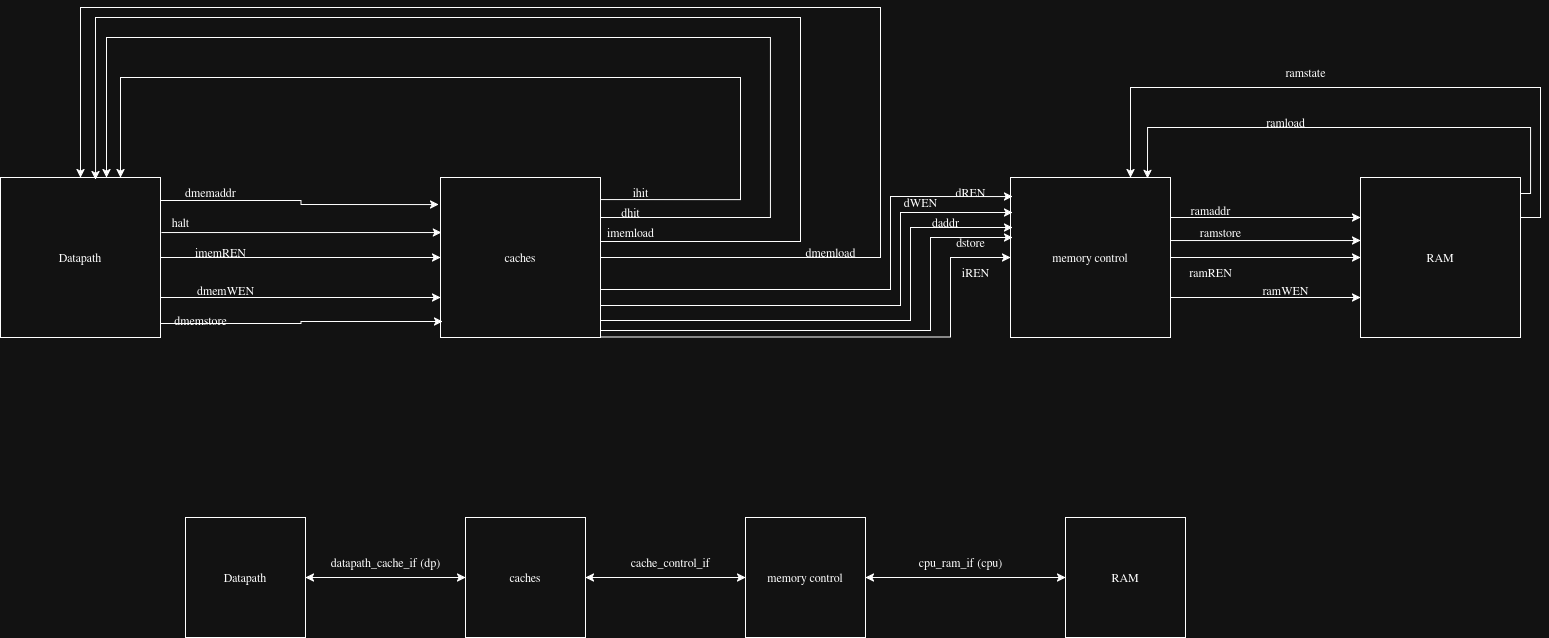

The diagram above was exported from draw.io. Its source (the exported page's mxGraphModel, read from the mxfile embedded in the PNG):
<mxGraphModel dx="381" dy="1597" grid="1" gridSize="10" guides="1" tooltips="1" connect="1" arrows="1" fold="1" page="1" pageScale="1" pageWidth="850" pageHeight="1100" math="0" shadow="0">
  <root>
    <mxCell id="0" />
    <mxCell id="1" parent="0" />
    <mxCell id="iusCrVdvZJ8lC1tAurLO-6" style="edgeStyle=orthogonalEdgeStyle;rounded=0;orthogonalLoop=1;jettySize=auto;html=1;entryX=0.006;entryY=0.344;entryDx=0;entryDy=0;entryPerimeter=0;exitX=1.006;exitY=0.344;exitDx=0;exitDy=0;exitPerimeter=0;" parent="1" source="iusCrVdvZJ8lC1tAurLO-1" target="iusCrVdvZJ8lC1tAurLO-2" edge="1">
      <mxGeometry relative="1" as="geometry">
        <mxPoint x="322" y="175" as="sourcePoint" />
        <Array as="points" />
      </mxGeometry>
    </mxCell>
    <mxCell id="iusCrVdvZJ8lC1tAurLO-8" style="edgeStyle=orthogonalEdgeStyle;rounded=0;orthogonalLoop=1;jettySize=auto;html=1;exitX=1;exitY=0.5;exitDx=0;exitDy=0;" parent="1" source="iusCrVdvZJ8lC1tAurLO-1" target="iusCrVdvZJ8lC1tAurLO-2" edge="1">
      <mxGeometry relative="1" as="geometry" />
    </mxCell>
    <mxCell id="iusCrVdvZJ8lC1tAurLO-11" style="edgeStyle=orthogonalEdgeStyle;rounded=0;orthogonalLoop=1;jettySize=auto;html=1;exitX=1;exitY=0.75;exitDx=0;exitDy=0;entryX=0;entryY=0.75;entryDx=0;entryDy=0;" parent="1" source="iusCrVdvZJ8lC1tAurLO-1" target="iusCrVdvZJ8lC1tAurLO-2" edge="1">
      <mxGeometry relative="1" as="geometry" />
    </mxCell>
    <mxCell id="iusCrVdvZJ8lC1tAurLO-1" value="Datapath" style="whiteSpace=wrap;html=1;aspect=fixed;" parent="1" vertex="1">
      <mxGeometry x="160" y="120" width="160" height="160" as="geometry" />
    </mxCell>
    <mxCell id="iusCrVdvZJ8lC1tAurLO-18" style="edgeStyle=orthogonalEdgeStyle;rounded=0;orthogonalLoop=1;jettySize=auto;html=1;entryX=0.75;entryY=0;entryDx=0;entryDy=0;exitX=1;exitY=0.138;exitDx=0;exitDy=0;exitPerimeter=0;" parent="1" source="iusCrVdvZJ8lC1tAurLO-2" target="iusCrVdvZJ8lC1tAurLO-1" edge="1">
      <mxGeometry relative="1" as="geometry">
        <mxPoint x="760" y="160" as="sourcePoint" />
        <Array as="points">
          <mxPoint x="900" y="142" />
          <mxPoint x="900" y="20" />
          <mxPoint x="280" y="20" />
        </Array>
      </mxGeometry>
    </mxCell>
    <mxCell id="iusCrVdvZJ8lC1tAurLO-20" style="edgeStyle=orthogonalEdgeStyle;rounded=0;orthogonalLoop=1;jettySize=auto;html=1;exitX=1;exitY=0.25;exitDx=0;exitDy=0;entryX=0.663;entryY=0;entryDx=0;entryDy=0;entryPerimeter=0;" parent="1" source="iusCrVdvZJ8lC1tAurLO-2" target="iusCrVdvZJ8lC1tAurLO-1" edge="1">
      <mxGeometry relative="1" as="geometry">
        <mxPoint x="240" y="110" as="targetPoint" />
        <Array as="points">
          <mxPoint x="930" y="160" />
          <mxPoint x="930" y="-20" />
          <mxPoint x="266" y="-20" />
        </Array>
      </mxGeometry>
    </mxCell>
    <mxCell id="iusCrVdvZJ8lC1tAurLO-22" style="edgeStyle=orthogonalEdgeStyle;rounded=0;orthogonalLoop=1;jettySize=auto;html=1;entryX=0.594;entryY=0.013;entryDx=0;entryDy=0;exitX=1;exitY=0.4;exitDx=0;exitDy=0;exitPerimeter=0;entryPerimeter=0;" parent="1" source="iusCrVdvZJ8lC1tAurLO-2" target="iusCrVdvZJ8lC1tAurLO-1" edge="1">
      <mxGeometry relative="1" as="geometry">
        <Array as="points">
          <mxPoint x="960" y="184" />
          <mxPoint x="960" y="-40" />
          <mxPoint x="255" y="-40" />
        </Array>
      </mxGeometry>
    </mxCell>
    <mxCell id="iusCrVdvZJ8lC1tAurLO-2" value="caches" style="whiteSpace=wrap;html=1;aspect=fixed;" parent="1" vertex="1">
      <mxGeometry x="600" y="120" width="160" height="160" as="geometry" />
    </mxCell>
    <mxCell id="iusCrVdvZJ8lC1tAurLO-7" value="halt" style="text;html=1;align=center;verticalAlign=middle;resizable=0;points=[];autosize=1;strokeColor=none;fillColor=none;" parent="1" vertex="1">
      <mxGeometry x="320" y="150" width="40" height="30" as="geometry" />
    </mxCell>
    <mxCell id="iusCrVdvZJ8lC1tAurLO-9" value="imemREN" style="text;html=1;align=center;verticalAlign=middle;resizable=0;points=[];autosize=1;strokeColor=none;fillColor=none;" parent="1" vertex="1">
      <mxGeometry x="340" y="180" width="80" height="30" as="geometry" />
    </mxCell>
    <mxCell id="iusCrVdvZJ8lC1tAurLO-12" value="dmemWEN" style="text;html=1;align=center;verticalAlign=middle;resizable=0;points=[];autosize=1;strokeColor=none;fillColor=none;" parent="1" vertex="1">
      <mxGeometry x="345" y="218" width="80" height="30" as="geometry" />
    </mxCell>
    <mxCell id="iusCrVdvZJ8lC1tAurLO-13" style="edgeStyle=orthogonalEdgeStyle;rounded=0;orthogonalLoop=1;jettySize=auto;html=1;entryX=0.013;entryY=0.9;entryDx=0;entryDy=0;entryPerimeter=0;" parent="1" target="iusCrVdvZJ8lC1tAurLO-2" edge="1">
      <mxGeometry relative="1" as="geometry">
        <mxPoint x="320" y="266" as="sourcePoint" />
      </mxGeometry>
    </mxCell>
    <mxCell id="iusCrVdvZJ8lC1tAurLO-14" value="dmemstore" style="text;html=1;align=center;verticalAlign=middle;resizable=0;points=[];autosize=1;strokeColor=none;fillColor=none;" parent="1" vertex="1">
      <mxGeometry x="320" y="248" width="80" height="30" as="geometry" />
    </mxCell>
    <mxCell id="iusCrVdvZJ8lC1tAurLO-16" style="edgeStyle=orthogonalEdgeStyle;rounded=0;orthogonalLoop=1;jettySize=auto;html=1;entryX=-0.012;entryY=0.169;entryDx=0;entryDy=0;entryPerimeter=0;" parent="1" target="iusCrVdvZJ8lC1tAurLO-2" edge="1">
      <mxGeometry relative="1" as="geometry">
        <mxPoint x="320" y="143" as="sourcePoint" />
      </mxGeometry>
    </mxCell>
    <mxCell id="iusCrVdvZJ8lC1tAurLO-17" value="dmemaddr" style="text;html=1;align=center;verticalAlign=middle;resizable=0;points=[];autosize=1;strokeColor=none;fillColor=none;" parent="1" vertex="1">
      <mxGeometry x="330" y="120" width="80" height="30" as="geometry" />
    </mxCell>
    <mxCell id="iusCrVdvZJ8lC1tAurLO-19" value="ihit" style="text;html=1;align=center;verticalAlign=middle;resizable=0;points=[];autosize=1;strokeColor=none;fillColor=none;" parent="1" vertex="1">
      <mxGeometry x="780" y="120" width="40" height="30" as="geometry" />
    </mxCell>
    <mxCell id="iusCrVdvZJ8lC1tAurLO-21" value="dhit" style="text;html=1;align=center;verticalAlign=middle;resizable=0;points=[];autosize=1;strokeColor=none;fillColor=none;" parent="1" vertex="1">
      <mxGeometry x="770" y="140" width="40" height="30" as="geometry" />
    </mxCell>
    <mxCell id="iusCrVdvZJ8lC1tAurLO-25" value="imemload" style="text;html=1;align=center;verticalAlign=middle;resizable=0;points=[];autosize=1;strokeColor=none;fillColor=none;" parent="1" vertex="1">
      <mxGeometry x="750" y="160" width="80" height="30" as="geometry" />
    </mxCell>
    <mxCell id="iusCrVdvZJ8lC1tAurLO-27" style="edgeStyle=orthogonalEdgeStyle;rounded=0;orthogonalLoop=1;jettySize=auto;html=1;exitX=1;exitY=0.5;exitDx=0;exitDy=0;entryX=0.5;entryY=0;entryDx=0;entryDy=0;" parent="1" source="iusCrVdvZJ8lC1tAurLO-2" target="iusCrVdvZJ8lC1tAurLO-1" edge="1">
      <mxGeometry relative="1" as="geometry">
        <Array as="points">
          <mxPoint x="1040" y="200" />
          <mxPoint x="1040" y="-50" />
          <mxPoint x="240" y="-50" />
        </Array>
      </mxGeometry>
    </mxCell>
    <mxCell id="iusCrVdvZJ8lC1tAurLO-28" value="dmemload" style="text;html=1;align=center;verticalAlign=middle;resizable=0;points=[];autosize=1;strokeColor=none;fillColor=none;" parent="1" vertex="1">
      <mxGeometry x="950" y="180" width="80" height="30" as="geometry" />
    </mxCell>
    <mxCell id="iusCrVdvZJ8lC1tAurLO-35" style="edgeStyle=orthogonalEdgeStyle;rounded=0;orthogonalLoop=1;jettySize=auto;html=1;exitX=1;exitY=0.25;exitDx=0;exitDy=0;entryX=0;entryY=0.25;entryDx=0;entryDy=0;" parent="1" source="iusCrVdvZJ8lC1tAurLO-29" target="iusCrVdvZJ8lC1tAurLO-30" edge="1">
      <mxGeometry relative="1" as="geometry" />
    </mxCell>
    <mxCell id="iusCrVdvZJ8lC1tAurLO-37" style="edgeStyle=orthogonalEdgeStyle;rounded=0;orthogonalLoop=1;jettySize=auto;html=1;entryX=0;entryY=0.394;entryDx=0;entryDy=0;exitX=0.988;exitY=0.394;exitDx=0;exitDy=0;exitPerimeter=0;entryPerimeter=0;" parent="1" source="iusCrVdvZJ8lC1tAurLO-29" target="iusCrVdvZJ8lC1tAurLO-30" edge="1">
      <mxGeometry relative="1" as="geometry" />
    </mxCell>
    <mxCell id="eULbH-k8Z3W0VTW8mVfc-18" style="edgeStyle=orthogonalEdgeStyle;rounded=0;orthogonalLoop=1;jettySize=auto;html=1;entryX=0;entryY=0.5;entryDx=0;entryDy=0;" parent="1" source="iusCrVdvZJ8lC1tAurLO-29" target="iusCrVdvZJ8lC1tAurLO-30" edge="1">
      <mxGeometry relative="1" as="geometry" />
    </mxCell>
    <mxCell id="eULbH-k8Z3W0VTW8mVfc-19" style="edgeStyle=orthogonalEdgeStyle;rounded=0;orthogonalLoop=1;jettySize=auto;html=1;exitX=1;exitY=0.75;exitDx=0;exitDy=0;entryX=0;entryY=0.75;entryDx=0;entryDy=0;" parent="1" source="iusCrVdvZJ8lC1tAurLO-29" target="iusCrVdvZJ8lC1tAurLO-30" edge="1">
      <mxGeometry relative="1" as="geometry" />
    </mxCell>
    <mxCell id="iusCrVdvZJ8lC1tAurLO-29" value="memory control" style="whiteSpace=wrap;html=1;aspect=fixed;" parent="1" vertex="1">
      <mxGeometry x="1170" y="120" width="160" height="160" as="geometry" />
    </mxCell>
    <mxCell id="eULbH-k8Z3W0VTW8mVfc-12" style="edgeStyle=orthogonalEdgeStyle;rounded=0;orthogonalLoop=1;jettySize=auto;html=1;exitX=1;exitY=0.25;exitDx=0;exitDy=0;entryX=0.75;entryY=0;entryDx=0;entryDy=0;" parent="1" source="iusCrVdvZJ8lC1tAurLO-30" target="iusCrVdvZJ8lC1tAurLO-29" edge="1">
      <mxGeometry relative="1" as="geometry">
        <Array as="points">
          <mxPoint x="1700" y="160" />
          <mxPoint x="1700" y="30" />
          <mxPoint x="1290" y="30" />
        </Array>
      </mxGeometry>
    </mxCell>
    <mxCell id="iusCrVdvZJ8lC1tAurLO-30" value="RAM" style="whiteSpace=wrap;html=1;aspect=fixed;" parent="1" vertex="1">
      <mxGeometry x="1520" y="120" width="160" height="160" as="geometry" />
    </mxCell>
    <mxCell id="iusCrVdvZJ8lC1tAurLO-36" value="ramstate" style="text;html=1;align=center;verticalAlign=middle;resizable=0;points=[];autosize=1;strokeColor=none;fillColor=none;" parent="1" vertex="1">
      <mxGeometry x="1430" width="70" height="30" as="geometry" />
    </mxCell>
    <mxCell id="iusCrVdvZJ8lC1tAurLO-38" value="ramload" style="text;html=1;align=center;verticalAlign=middle;resizable=0;points=[];autosize=1;strokeColor=none;fillColor=none;" parent="1" vertex="1">
      <mxGeometry x="1410" y="50" width="70" height="30" as="geometry" />
    </mxCell>
    <mxCell id="eULbH-k8Z3W0VTW8mVfc-1" style="edgeStyle=orthogonalEdgeStyle;rounded=0;orthogonalLoop=1;jettySize=auto;html=1;entryX=0.013;entryY=0.119;entryDx=0;entryDy=0;entryPerimeter=0;exitX=1;exitY=0.7;exitDx=0;exitDy=0;exitPerimeter=0;" parent="1" source="iusCrVdvZJ8lC1tAurLO-2" target="iusCrVdvZJ8lC1tAurLO-29" edge="1">
      <mxGeometry relative="1" as="geometry">
        <Array as="points">
          <mxPoint x="1050" y="232" />
          <mxPoint x="1050" y="139" />
        </Array>
      </mxGeometry>
    </mxCell>
    <mxCell id="eULbH-k8Z3W0VTW8mVfc-2" value="dREN" style="text;html=1;align=center;verticalAlign=middle;resizable=0;points=[];autosize=1;strokeColor=none;fillColor=none;" parent="1" vertex="1">
      <mxGeometry x="1100" y="120" width="60" height="30" as="geometry" />
    </mxCell>
    <mxCell id="eULbH-k8Z3W0VTW8mVfc-4" style="edgeStyle=orthogonalEdgeStyle;rounded=0;orthogonalLoop=1;jettySize=auto;html=1;entryX=0.013;entryY=0.119;entryDx=0;entryDy=0;entryPerimeter=0;exitX=1;exitY=0.7;exitDx=0;exitDy=0;exitPerimeter=0;" parent="1" edge="1">
      <mxGeometry relative="1" as="geometry">
        <mxPoint x="760" y="248" as="sourcePoint" />
        <mxPoint x="1172" y="155" as="targetPoint" />
        <Array as="points">
          <mxPoint x="1060" y="248" />
          <mxPoint x="1060" y="155" />
        </Array>
      </mxGeometry>
    </mxCell>
    <mxCell id="eULbH-k8Z3W0VTW8mVfc-5" style="edgeStyle=orthogonalEdgeStyle;rounded=0;orthogonalLoop=1;jettySize=auto;html=1;entryX=0.013;entryY=0.119;entryDx=0;entryDy=0;entryPerimeter=0;exitX=1;exitY=0.7;exitDx=0;exitDy=0;exitPerimeter=0;" parent="1" edge="1">
      <mxGeometry relative="1" as="geometry">
        <mxPoint x="760" y="263" as="sourcePoint" />
        <mxPoint x="1172" y="170" as="targetPoint" />
        <Array as="points">
          <mxPoint x="1070" y="263" />
          <mxPoint x="1070" y="170" />
        </Array>
      </mxGeometry>
    </mxCell>
    <mxCell id="eULbH-k8Z3W0VTW8mVfc-6" value="dWEN" style="text;html=1;align=center;verticalAlign=middle;resizable=0;points=[];autosize=1;strokeColor=none;fillColor=none;" parent="1" vertex="1">
      <mxGeometry x="1050" y="130" width="60" height="30" as="geometry" />
    </mxCell>
    <mxCell id="eULbH-k8Z3W0VTW8mVfc-7" value="daddr" style="text;html=1;align=center;verticalAlign=middle;resizable=0;points=[];autosize=1;strokeColor=none;fillColor=none;" parent="1" vertex="1">
      <mxGeometry x="1080" y="150" width="50" height="30" as="geometry" />
    </mxCell>
    <mxCell id="eULbH-k8Z3W0VTW8mVfc-8" style="edgeStyle=orthogonalEdgeStyle;rounded=0;orthogonalLoop=1;jettySize=auto;html=1;entryX=0.013;entryY=0.119;entryDx=0;entryDy=0;entryPerimeter=0;exitX=1;exitY=0.7;exitDx=0;exitDy=0;exitPerimeter=0;" parent="1" edge="1">
      <mxGeometry relative="1" as="geometry">
        <mxPoint x="760" y="273" as="sourcePoint" />
        <mxPoint x="1172" y="180" as="targetPoint" />
        <Array as="points">
          <mxPoint x="1090" y="273" />
          <mxPoint x="1090" y="180" />
        </Array>
      </mxGeometry>
    </mxCell>
    <mxCell id="eULbH-k8Z3W0VTW8mVfc-9" value="dstore" style="text;html=1;align=center;verticalAlign=middle;resizable=0;points=[];autosize=1;strokeColor=none;fillColor=none;" parent="1" vertex="1">
      <mxGeometry x="1100" y="170" width="60" height="30" as="geometry" />
    </mxCell>
    <mxCell id="eULbH-k8Z3W0VTW8mVfc-10" style="edgeStyle=orthogonalEdgeStyle;rounded=0;orthogonalLoop=1;jettySize=auto;html=1;entryX=0;entryY=0.5;entryDx=0;entryDy=0;exitX=1;exitY=0.7;exitDx=0;exitDy=0;exitPerimeter=0;" parent="1" target="iusCrVdvZJ8lC1tAurLO-29" edge="1">
      <mxGeometry relative="1" as="geometry">
        <mxPoint x="760" y="279.5" as="sourcePoint" />
        <mxPoint x="1172" y="186.5" as="targetPoint" />
        <Array as="points">
          <mxPoint x="1110" y="280" />
          <mxPoint x="1110" y="200" />
        </Array>
      </mxGeometry>
    </mxCell>
    <mxCell id="eULbH-k8Z3W0VTW8mVfc-11" value="iREN" style="text;html=1;align=center;verticalAlign=middle;resizable=0;points=[];autosize=1;strokeColor=none;fillColor=none;" parent="1" vertex="1">
      <mxGeometry x="1110" y="200" width="50" height="30" as="geometry" />
    </mxCell>
    <mxCell id="eULbH-k8Z3W0VTW8mVfc-13" style="edgeStyle=orthogonalEdgeStyle;rounded=0;orthogonalLoop=1;jettySize=auto;html=1;exitX=1;exitY=0.1;exitDx=0;exitDy=0;entryX=0.856;entryY=0.006;entryDx=0;entryDy=0;entryPerimeter=0;exitPerimeter=0;" parent="1" source="iusCrVdvZJ8lC1tAurLO-30" target="iusCrVdvZJ8lC1tAurLO-29" edge="1">
      <mxGeometry relative="1" as="geometry">
        <Array as="points">
          <mxPoint x="1690" y="136" />
          <mxPoint x="1690" y="70" />
          <mxPoint x="1307" y="70" />
        </Array>
      </mxGeometry>
    </mxCell>
    <mxCell id="eULbH-k8Z3W0VTW8mVfc-14" value="ramaddr" style="text;html=1;align=center;verticalAlign=middle;resizable=0;points=[];autosize=1;strokeColor=none;fillColor=none;" parent="1" vertex="1">
      <mxGeometry x="1335" y="138" width="70" height="30" as="geometry" />
    </mxCell>
    <mxCell id="eULbH-k8Z3W0VTW8mVfc-15" value="ramstore" style="text;html=1;align=center;verticalAlign=middle;resizable=0;points=[];autosize=1;strokeColor=none;fillColor=none;" parent="1" vertex="1">
      <mxGeometry x="1345" y="160" width="70" height="30" as="geometry" />
    </mxCell>
    <mxCell id="eULbH-k8Z3W0VTW8mVfc-17" value="ramREN" style="text;html=1;align=center;verticalAlign=middle;resizable=0;points=[];autosize=1;strokeColor=none;fillColor=none;" parent="1" vertex="1">
      <mxGeometry x="1335" y="200" width="70" height="30" as="geometry" />
    </mxCell>
    <mxCell id="eULbH-k8Z3W0VTW8mVfc-20" value="ramWEN" style="text;html=1;align=center;verticalAlign=middle;resizable=0;points=[];autosize=1;strokeColor=none;fillColor=none;" parent="1" vertex="1">
      <mxGeometry x="1410" y="218" width="70" height="30" as="geometry" />
    </mxCell>
    <mxCell id="dNNmdUq4L56kW232gdUQ-1" value="RAM" style="whiteSpace=wrap;html=1;aspect=fixed;" parent="1" vertex="1">
      <mxGeometry x="1225" y="460" width="120" height="120" as="geometry" />
    </mxCell>
    <mxCell id="dNNmdUq4L56kW232gdUQ-2" value="memory control" style="whiteSpace=wrap;html=1;aspect=fixed;" parent="1" vertex="1">
      <mxGeometry x="905" y="460" width="120" height="120" as="geometry" />
    </mxCell>
    <mxCell id="dNNmdUq4L56kW232gdUQ-3" value="cpu_ram_if (cpu)" style="text;html=1;align=center;verticalAlign=middle;resizable=0;points=[];autosize=1;strokeColor=none;fillColor=none;" parent="1" vertex="1">
      <mxGeometry x="1065" y="490" width="110" height="30" as="geometry" />
    </mxCell>
    <mxCell id="dNNmdUq4L56kW232gdUQ-4" value="caches" style="whiteSpace=wrap;html=1;aspect=fixed;" parent="1" vertex="1">
      <mxGeometry x="625" y="460" width="120" height="120" as="geometry" />
    </mxCell>
    <mxCell id="dNNmdUq4L56kW232gdUQ-5" value="" style="endArrow=classic;startArrow=classic;html=1;rounded=0;exitX=0;exitY=0.5;exitDx=0;exitDy=0;entryX=1;entryY=0.5;entryDx=0;entryDy=0;" parent="1" source="dNNmdUq4L56kW232gdUQ-2" target="dNNmdUq4L56kW232gdUQ-4" edge="1">
      <mxGeometry width="50" height="50" relative="1" as="geometry">
        <mxPoint x="545" y="800" as="sourcePoint" />
        <mxPoint x="595" y="750" as="targetPoint" />
      </mxGeometry>
    </mxCell>
    <mxCell id="dNNmdUq4L56kW232gdUQ-6" value="cache_control_if" style="text;html=1;align=center;verticalAlign=middle;resizable=0;points=[];autosize=1;strokeColor=none;fillColor=none;" parent="1" vertex="1">
      <mxGeometry x="775" y="490" width="110" height="30" as="geometry" />
    </mxCell>
    <mxCell id="dNNmdUq4L56kW232gdUQ-7" value="" style="endArrow=classic;startArrow=classic;html=1;rounded=0;exitX=0;exitY=0.5;exitDx=0;exitDy=0;entryX=1;entryY=0.5;entryDx=0;entryDy=0;" parent="1" source="dNNmdUq4L56kW232gdUQ-1" target="dNNmdUq4L56kW232gdUQ-2" edge="1">
      <mxGeometry width="50" height="50" relative="1" as="geometry">
        <mxPoint x="775" y="770" as="sourcePoint" />
        <mxPoint x="825" y="720" as="targetPoint" />
      </mxGeometry>
    </mxCell>
    <mxCell id="twRekVGEEeSbwo5E3xb2-1" value="Datapath" style="whiteSpace=wrap;html=1;aspect=fixed;" parent="1" vertex="1">
      <mxGeometry x="345" y="460" width="120" height="120" as="geometry" />
    </mxCell>
    <mxCell id="twRekVGEEeSbwo5E3xb2-2" value="datapath_cache_if (dp)" style="text;html=1;align=center;verticalAlign=middle;resizable=0;points=[];autosize=1;strokeColor=none;fillColor=none;" parent="1" vertex="1">
      <mxGeometry x="470" y="490" width="150" height="30" as="geometry" />
    </mxCell>
    <mxCell id="twRekVGEEeSbwo5E3xb2-3" value="" style="endArrow=classic;startArrow=classic;html=1;rounded=0;exitX=1;exitY=0.5;exitDx=0;exitDy=0;entryX=0;entryY=0.5;entryDx=0;entryDy=0;" parent="1" source="twRekVGEEeSbwo5E3xb2-1" target="dNNmdUq4L56kW232gdUQ-4" edge="1">
      <mxGeometry width="50" height="50" relative="1" as="geometry">
        <mxPoint x="840" y="340" as="sourcePoint" />
        <mxPoint x="890" y="290" as="targetPoint" />
      </mxGeometry>
    </mxCell>
  </root>
</mxGraphModel>